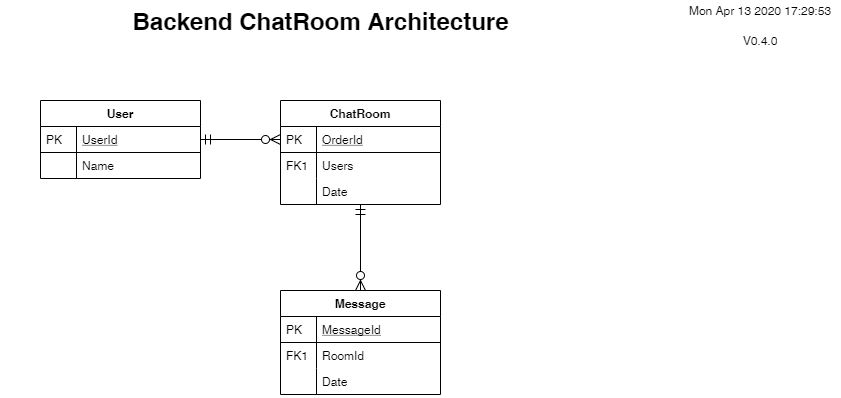

The diagram above was exported from draw.io. Its source (the exported page's mxGraphModel, read from the mxfile embedded in the PNG):
<mxGraphModel dx="1422" dy="762" grid="1" gridSize="10" guides="1" tooltips="1" connect="1" arrows="1" fold="1" page="1" pageScale="1" pageWidth="850" pageHeight="1100" math="0" shadow="0">
  <root>
    <mxCell id="0" />
    <mxCell id="1" parent="0" />
    <mxCell id="LKMaUuOS8c1PHkKOu0Jw-1" value="User" style="swimlane;fontStyle=1;childLayout=stackLayout;horizontal=1;startSize=26;horizontalStack=0;resizeParent=1;resizeLast=0;collapsible=1;marginBottom=0;rounded=0;shadow=0;strokeWidth=1;" parent="1" vertex="1">
      <mxGeometry x="50" y="100" width="160" height="78" as="geometry">
        <mxRectangle x="20" y="80" width="160" height="26" as="alternateBounds" />
      </mxGeometry>
    </mxCell>
    <mxCell id="LKMaUuOS8c1PHkKOu0Jw-2" value="UserId" style="shape=partialRectangle;top=0;left=0;right=0;bottom=1;align=left;verticalAlign=top;fillColor=none;spacingLeft=40;spacingRight=4;overflow=hidden;rotatable=0;points=[[0,0.5],[1,0.5]];portConstraint=eastwest;dropTarget=0;rounded=0;shadow=0;strokeWidth=1;fontStyle=4" parent="LKMaUuOS8c1PHkKOu0Jw-1" vertex="1">
      <mxGeometry y="26" width="160" height="26" as="geometry" />
    </mxCell>
    <mxCell id="LKMaUuOS8c1PHkKOu0Jw-3" value="PK" style="shape=partialRectangle;top=0;left=0;bottom=0;fillColor=none;align=left;verticalAlign=top;spacingLeft=4;spacingRight=4;overflow=hidden;rotatable=0;points=[];portConstraint=eastwest;part=1;" parent="LKMaUuOS8c1PHkKOu0Jw-2" vertex="1" connectable="0">
      <mxGeometry width="36" height="26" as="geometry" />
    </mxCell>
    <mxCell id="LKMaUuOS8c1PHkKOu0Jw-4" value="Name" style="shape=partialRectangle;top=0;left=0;right=0;bottom=0;align=left;verticalAlign=top;fillColor=none;spacingLeft=40;spacingRight=4;overflow=hidden;rotatable=0;points=[[0,0.5],[1,0.5]];portConstraint=eastwest;dropTarget=0;rounded=0;shadow=0;strokeWidth=1;" parent="LKMaUuOS8c1PHkKOu0Jw-1" vertex="1">
      <mxGeometry y="52" width="160" height="26" as="geometry" />
    </mxCell>
    <mxCell id="LKMaUuOS8c1PHkKOu0Jw-5" value="" style="shape=partialRectangle;top=0;left=0;bottom=0;fillColor=none;align=left;verticalAlign=top;spacingLeft=4;spacingRight=4;overflow=hidden;rotatable=0;points=[];portConstraint=eastwest;part=1;" parent="LKMaUuOS8c1PHkKOu0Jw-4" vertex="1" connectable="0">
      <mxGeometry width="36" height="26" as="geometry" />
    </mxCell>
    <mxCell id="LKMaUuOS8c1PHkKOu0Jw-6" value="ChatRoom" style="swimlane;fontStyle=1;childLayout=stackLayout;horizontal=1;startSize=26;horizontalStack=0;resizeParent=1;resizeLast=0;collapsible=1;marginBottom=0;rounded=0;shadow=0;strokeWidth=1;" parent="1" vertex="1">
      <mxGeometry x="290" y="100" width="160" height="104" as="geometry">
        <mxRectangle x="260" y="80" width="160" height="26" as="alternateBounds" />
      </mxGeometry>
    </mxCell>
    <mxCell id="LKMaUuOS8c1PHkKOu0Jw-7" value="OrderId" style="shape=partialRectangle;top=0;left=0;right=0;bottom=1;align=left;verticalAlign=top;fillColor=none;spacingLeft=40;spacingRight=4;overflow=hidden;rotatable=0;points=[[0,0.5],[1,0.5]];portConstraint=eastwest;dropTarget=0;rounded=0;shadow=0;strokeWidth=1;fontStyle=4" parent="LKMaUuOS8c1PHkKOu0Jw-6" vertex="1">
      <mxGeometry y="26" width="160" height="26" as="geometry" />
    </mxCell>
    <mxCell id="LKMaUuOS8c1PHkKOu0Jw-8" value="PK" style="shape=partialRectangle;top=0;left=0;bottom=0;fillColor=none;align=left;verticalAlign=top;spacingLeft=4;spacingRight=4;overflow=hidden;rotatable=0;points=[];portConstraint=eastwest;part=1;" parent="LKMaUuOS8c1PHkKOu0Jw-7" vertex="1" connectable="0">
      <mxGeometry width="36" height="26" as="geometry" />
    </mxCell>
    <mxCell id="LKMaUuOS8c1PHkKOu0Jw-9" value="Users" style="shape=partialRectangle;top=0;left=0;right=0;bottom=0;align=left;verticalAlign=top;fillColor=none;spacingLeft=40;spacingRight=4;overflow=hidden;rotatable=0;points=[[0,0.5],[1,0.5]];portConstraint=eastwest;dropTarget=0;rounded=0;shadow=0;strokeWidth=1;" parent="LKMaUuOS8c1PHkKOu0Jw-6" vertex="1">
      <mxGeometry y="52" width="160" height="26" as="geometry" />
    </mxCell>
    <mxCell id="LKMaUuOS8c1PHkKOu0Jw-10" value="FK1" style="shape=partialRectangle;top=0;left=0;bottom=0;fillColor=none;align=left;verticalAlign=top;spacingLeft=4;spacingRight=4;overflow=hidden;rotatable=0;points=[];portConstraint=eastwest;part=1;" parent="LKMaUuOS8c1PHkKOu0Jw-9" vertex="1" connectable="0">
      <mxGeometry width="36" height="26" as="geometry" />
    </mxCell>
    <mxCell id="LKMaUuOS8c1PHkKOu0Jw-11" value="Date" style="shape=partialRectangle;top=0;left=0;right=0;bottom=0;align=left;verticalAlign=top;fillColor=none;spacingLeft=40;spacingRight=4;overflow=hidden;rotatable=0;points=[[0,0.5],[1,0.5]];portConstraint=eastwest;dropTarget=0;rounded=0;shadow=0;strokeWidth=1;" parent="LKMaUuOS8c1PHkKOu0Jw-6" vertex="1">
      <mxGeometry y="78" width="160" height="26" as="geometry" />
    </mxCell>
    <mxCell id="LKMaUuOS8c1PHkKOu0Jw-12" value="" style="shape=partialRectangle;top=0;left=0;bottom=0;fillColor=none;align=left;verticalAlign=top;spacingLeft=4;spacingRight=4;overflow=hidden;rotatable=0;points=[];portConstraint=eastwest;part=1;" parent="LKMaUuOS8c1PHkKOu0Jw-11" vertex="1" connectable="0">
      <mxGeometry width="36" height="26" as="geometry" />
    </mxCell>
    <mxCell id="LKMaUuOS8c1PHkKOu0Jw-13" value="" style="edgeStyle=orthogonalEdgeStyle;endArrow=ERzeroToMany;startArrow=ERmandOne;shadow=0;strokeWidth=1;endSize=8;startSize=8;" parent="1" source="LKMaUuOS8c1PHkKOu0Jw-2" target="LKMaUuOS8c1PHkKOu0Jw-7" edge="1">
      <mxGeometry width="100" height="100" relative="1" as="geometry">
        <mxPoint x="200" y="370" as="sourcePoint" />
        <mxPoint x="300" y="270" as="targetPoint" />
      </mxGeometry>
    </mxCell>
    <mxCell id="LKMaUuOS8c1PHkKOu0Jw-14" value="Message" style="swimlane;fontStyle=1;childLayout=stackLayout;horizontal=1;startSize=26;horizontalStack=0;resizeParent=1;resizeLast=0;collapsible=1;marginBottom=0;rounded=0;shadow=0;strokeWidth=1;" parent="1" vertex="1">
      <mxGeometry x="290" y="290" width="160" height="104" as="geometry">
        <mxRectangle x="260" y="270" width="160" height="26" as="alternateBounds" />
      </mxGeometry>
    </mxCell>
    <mxCell id="LKMaUuOS8c1PHkKOu0Jw-15" value="MessageId" style="shape=partialRectangle;top=0;left=0;right=0;bottom=1;align=left;verticalAlign=top;fillColor=none;spacingLeft=40;spacingRight=4;overflow=hidden;rotatable=0;points=[[0,0.5],[1,0.5]];portConstraint=eastwest;dropTarget=0;rounded=0;shadow=0;strokeWidth=1;fontStyle=4" parent="LKMaUuOS8c1PHkKOu0Jw-14" vertex="1">
      <mxGeometry y="26" width="160" height="26" as="geometry" />
    </mxCell>
    <mxCell id="LKMaUuOS8c1PHkKOu0Jw-16" value="PK" style="shape=partialRectangle;top=0;left=0;bottom=0;fillColor=none;align=left;verticalAlign=top;spacingLeft=4;spacingRight=4;overflow=hidden;rotatable=0;points=[];portConstraint=eastwest;part=1;" parent="LKMaUuOS8c1PHkKOu0Jw-15" vertex="1" connectable="0">
      <mxGeometry width="36" height="26" as="geometry" />
    </mxCell>
    <mxCell id="LKMaUuOS8c1PHkKOu0Jw-17" value="RoomId" style="shape=partialRectangle;top=0;left=0;right=0;bottom=0;align=left;verticalAlign=top;fillColor=none;spacingLeft=40;spacingRight=4;overflow=hidden;rotatable=0;points=[[0,0.5],[1,0.5]];portConstraint=eastwest;dropTarget=0;rounded=0;shadow=0;strokeWidth=1;" parent="LKMaUuOS8c1PHkKOu0Jw-14" vertex="1">
      <mxGeometry y="52" width="160" height="26" as="geometry" />
    </mxCell>
    <mxCell id="LKMaUuOS8c1PHkKOu0Jw-18" value="FK1" style="shape=partialRectangle;top=0;left=0;bottom=0;fillColor=none;align=left;verticalAlign=top;spacingLeft=4;spacingRight=4;overflow=hidden;rotatable=0;points=[];portConstraint=eastwest;part=1;" parent="LKMaUuOS8c1PHkKOu0Jw-17" vertex="1" connectable="0">
      <mxGeometry width="36" height="26" as="geometry" />
    </mxCell>
    <mxCell id="LKMaUuOS8c1PHkKOu0Jw-19" value="Date" style="shape=partialRectangle;top=0;left=0;right=0;bottom=0;align=left;verticalAlign=top;fillColor=none;spacingLeft=40;spacingRight=4;overflow=hidden;rotatable=0;points=[[0,0.5],[1,0.5]];portConstraint=eastwest;dropTarget=0;rounded=0;shadow=0;strokeWidth=1;" parent="LKMaUuOS8c1PHkKOu0Jw-14" vertex="1">
      <mxGeometry y="78" width="160" height="26" as="geometry" />
    </mxCell>
    <mxCell id="LKMaUuOS8c1PHkKOu0Jw-20" value="" style="shape=partialRectangle;top=0;left=0;bottom=0;fillColor=none;align=left;verticalAlign=top;spacingLeft=4;spacingRight=4;overflow=hidden;rotatable=0;points=[];portConstraint=eastwest;part=1;" parent="LKMaUuOS8c1PHkKOu0Jw-19" vertex="1" connectable="0">
      <mxGeometry width="36" height="26" as="geometry" />
    </mxCell>
    <mxCell id="LKMaUuOS8c1PHkKOu0Jw-21" value="" style="edgeStyle=orthogonalEdgeStyle;endArrow=ERzeroToMany;startArrow=ERmandOne;shadow=0;strokeWidth=1;endSize=8;startSize=8;" parent="1" source="LKMaUuOS8c1PHkKOu0Jw-6" target="LKMaUuOS8c1PHkKOu0Jw-14" edge="1">
      <mxGeometry width="100" height="100" relative="1" as="geometry">
        <mxPoint x="300" y="162" as="sourcePoint" />
        <mxPoint x="220" y="149" as="targetPoint" />
        <Array as="points" />
      </mxGeometry>
    </mxCell>
    <mxCell id="ffFINYE0H-blv0jZdjs2-1" value="Backend ChatRoom Architecture" style="text;strokeColor=none;fillColor=none;html=1;fontSize=24;fontStyle=1;verticalAlign=middle;align=center;" vertex="1" parent="1">
      <mxGeometry x="10" width="640" height="40" as="geometry" />
    </mxCell>
    <UserObject label="%date{ddd mmm dd yyyy HH:MM:ss}%" placeholders="1" id="ffFINYE0H-blv0jZdjs2-2">
      <mxCell style="text;html=1;strokeColor=none;fillColor=none;align=center;verticalAlign=middle;whiteSpace=wrap;overflow=hidden;" vertex="1" parent="1">
        <mxGeometry x="690" width="160" height="20" as="geometry" />
      </mxCell>
    </UserObject>
    <UserObject label="V0.4.0" placeholders="1" name="Variable" id="ffFINYE0H-blv0jZdjs2-3">
      <mxCell style="text;html=1;strokeColor=none;fillColor=none;align=center;verticalAlign=middle;whiteSpace=wrap;overflow=hidden;" vertex="1" parent="1">
        <mxGeometry x="730" y="30" width="80" height="20" as="geometry" />
      </mxCell>
    </UserObject>
  </root>
</mxGraphModel>